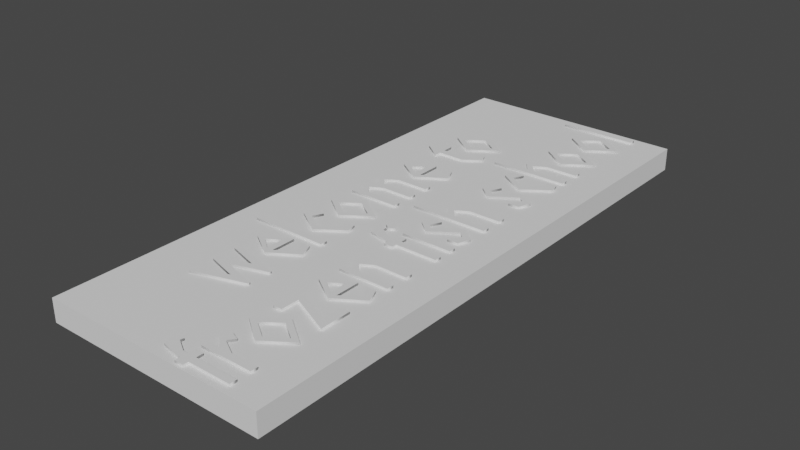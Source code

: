 # Source: sign_welcome_school.blend  (saved by Blender 2.91.10; exported with 4.5.12 LTS)
import bpy
from mathutils import Matrix  # noqa: F401  (used for matrix-valued properties, if any)

bpy.ops.wm.read_factory_settings(use_empty=True)
scene = bpy.context.scene
scene.name = 'Scene'

# ---- world
world_world = bpy.data.worlds.new('World'); scene.world = world_world
world_world.use_nodes = True; world_world.node_tree.nodes.clear()
_N = world_world.node_tree.nodes; _L = world_world.node_tree.links
n0 = _N.new('ShaderNodeOutputWorld'); n0.name = 'World Output'; n0.location = (300, 300)
n1 = _N.new('ShaderNodeBackground'); n1.name = 'Background'; n1.location = (10, 300)
n1.inputs[0].default_value = (0.05088, 0.05088, 0.05088, 1.0)
_L.new(n1.outputs[0], n0.inputs[0])
n0.is_active_output = True
world_world.color = (0.05088, 0.05088, 0.05088)
world_world.use_sun_shadow = False
world_world.sun_shadow_jitter_overblur = 0.0

# ---- meshes
me_cube_002 = bpy.data.meshes.new('Cube.002')
me_cube_002.from_pydata([(-1.0, -1.0, -1.0), (-1.0, -1.0, 1.0), (-1.0, 1.0, -1.0), (-1.0, 1.0, 1.0), (1.0, -1.0, -1.0), (1.0, -1.0, 1.0), (1.0, 1.0, -1.0), (1.0, 1.0, 1.0)], [], [(0, 1, 3, 2), (2, 3, 7, 6), (6, 7, 5, 4), (4, 5, 1, 0), (2, 6, 4, 0), (7, 3, 1, 5)])
me_cube_002.polygons.foreach_set('use_smooth', [True] * 6)
_k = set([(0, 1), (0, 2), (0, 4), (1, 3), (1, 5), (2, 3), (2, 6), (3, 7), (4, 5), (4, 6), (5, 7), (6, 7)])
me_cube_002.attributes.new('sharp_edge', 'BOOLEAN', 'EDGE').data.foreach_set('value', [ (min(e.vertices), max(e.vertices)) in _k for e in me_cube_002.edges])
_uv = me_cube_002.uv_layers.new(name='UVMap')
_uv.uv.foreach_set('vector', [0.375, 0.0, 0.625, 0.0, 0.625, 0.25, 0.375, 0.25, 0.375, 0.25, 0.625, 0.25, 0.625, 0.5, 0.375, 0.5, 0.375, 0.5, 0.625, 0.5, 0.625, 0.75, 0.375, 0.75, 0.375, 0.75, 0.625, 0.75, 0.625, 1.0, 0.375, 1.0, 0.125, 0.5, 0.375, 0.5, 0.375, 0.75, 0.125, 0.75, 0.625, 0.5, 0.875, 0.5, 0.875, 0.75, 0.625, 0.75])
me_cube_002.use_remesh_fix_poles = True
me_cube_002.use_remesh_preserve_attributes = False
me_cube_002.use_mirror_vertex_groups = False
me_cube_002.update()
me_cube_002.normals_split_custom_set([tuple(v) for v in zip(*[iter([-1.0, 0.0, 0.0, -1.0, 0.0, 0.0, -1.0, 0.0, 0.0, -1.0, 0.0, 0.0, 0.0, 1.0, 0.0, 0.0, 1.0, 0.0, 0.0, 1.0, 0.0, 0.0, 1.0, 0.0, 1.0, 0.0, 0.0, 1.0, 0.0, 0.0, 1.0, 0.0, 0.0, 1.0, 0.0, 0.0, 0.0, -1.0, 0.0, 0.0, -1.0, 0.0, 0.0, -1.0, 0.0, 0.0, -1.0, 0.0, 0.0, 0.0, -1.0, 0.0, 0.0, -1.0, 0.0, 0.0, -1.0, 0.0, 0.0, -1.0, 0.0, 0.0, 1.0, 0.0, 0.0, 1.0, 0.0, 0.0, 1.0, 0.0, 0.0, 1.0])] * 3)])

# ---- curves / text
txt_text = bpy.data.curves.new('Text', 'FONT')
txt_text.dimensions = '2D'
txt_text.body = 'welcome to\nfrozen fish school'
txt_text.use_path_clamp = True
txt_text.extrude = 0.12
txt_text.resolution_u = 1
txt_text.align_x = 'CENTER'
txt_text.space_line = 0.8
txt_text.space_word = 0.9

# ---- objects
ob_cube = bpy.data.objects.new('Cube', me_cube_002)
ob_text = bpy.data.objects.new('Text', txt_text)

# ---- transforms, parenting, visibility, modifiers, constraints
ob_cube.location = (0.0, 0.0, 0.0)
ob_cube.rotation_euler = (-1.629e-07, 0.0, 0.0)
ob_cube.scale = (1.0, 2.5, 0.1)
ob_cube.color = (0.8, 0.8, 0.8, 1.0)
ob_cube.lineart.crease_threshold = 0.0
ob_text.location = (-0.1, 0.0, 0.0)
ob_text.rotation_euler = (0.0, 0.0, 1.571)
ob_text.scale = (0.7, 1.0, 1.0)
ob_text.lineart.crease_threshold = 0.0

# ---- collection membership
scene.collection.objects.link(ob_cube)
scene.collection.objects.link(ob_text)

# ---- scene / render settings (as saved in the file)
scene.frame_start = 1; scene.frame_end = 250; scene.frame_set(1)
scene.render.engine = 'BLENDER_EEVEE_NEXT'
scene.cycles.use_denoising = False
scene.cycles.samples = 128
scene.cycles.sampling_pattern = 'TABULATED_SOBOL'
scene.cycles.use_adaptive_sampling = False
scene.cycles.use_light_tree = False
scene.view_settings.view_transform = 'Filmic'
bpy.context.view_layer.update()

# ---- added for rendering (the .blend has no active camera and no usable light): camera, sun
cam_auto = bpy.data.cameras.new('AutoCamera')
cam_auto.lens = 50.0
cam_auto.sensor_width = 36.0
cam_auto.clip_end = 1000.0
ob_auto_camera = bpy.data.objects.new('AutoCamera', cam_auto)
scene.collection.objects.link(ob_auto_camera)
ob_auto_camera.location = (4.98592, -5.98311, 3.98874)
ob_auto_camera.rotation_euler = (1.09748, -7.21219e-08, 0.694738)
scene.camera = ob_auto_camera
light_auto_sun = bpy.data.lights.new('AutoSun', 'SUN')
light_auto_sun.energy = 3.0
light_auto_sun.angle = 0.0523599
ob_auto_sun = bpy.data.objects.new('AutoSun', light_auto_sun)
scene.collection.objects.link(ob_auto_sun)
ob_auto_sun.rotation_euler = (0.872665, 0.174533, 0.523599)
bpy.context.view_layer.update()
